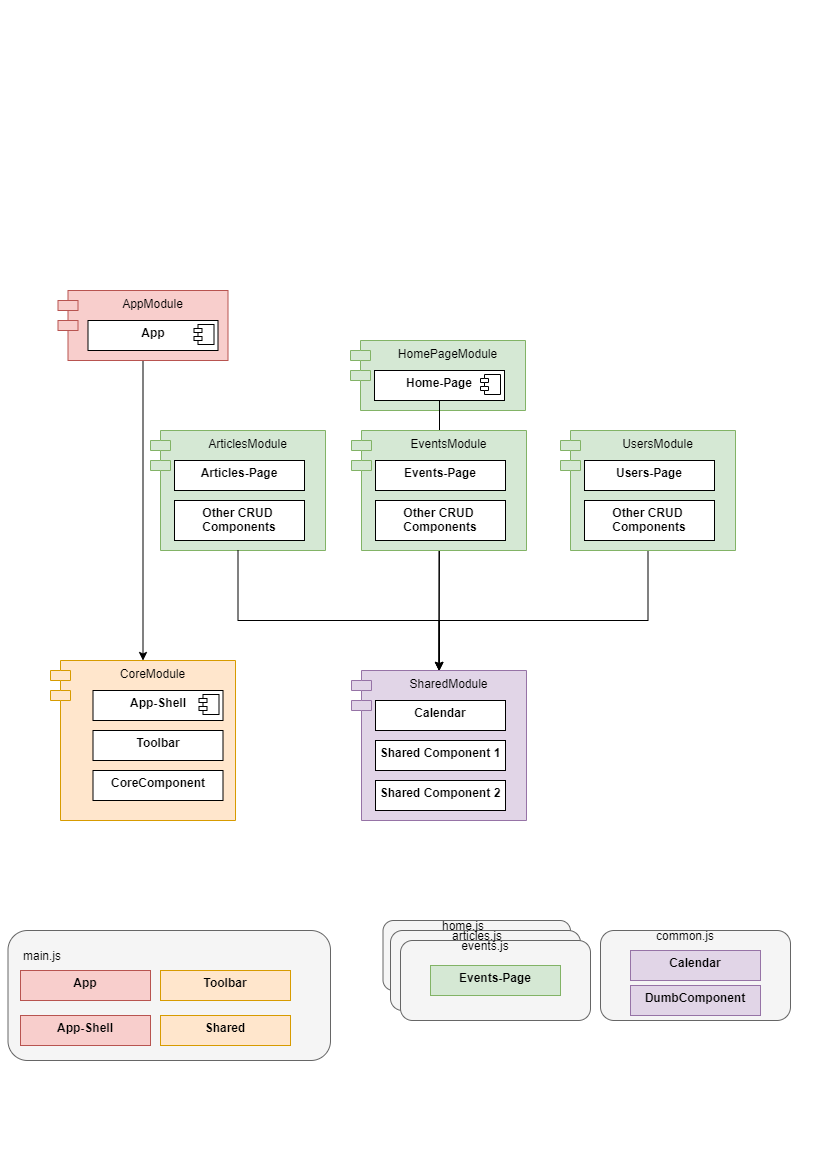

The diagram above was exported from draw.io. Its source (the exported page's mxGraphModel, read from the mxfile embedded in the PNG):
<mxGraphModel dx="1185" dy="721" grid="1" gridSize="10" guides="1" tooltips="1" connect="1" arrows="1" fold="1" page="1" pageScale="1" pageWidth="827" pageHeight="1169" math="0" shadow="0">
  <root>
    <mxCell id="xBtaJNn3XQAfBAoLO-n9-0" />
    <mxCell id="xBtaJNn3XQAfBAoLO-n9-1" parent="xBtaJNn3XQAfBAoLO-n9-0" />
    <mxCell id="xBtaJNn3XQAfBAoLO-n9-2" style="edgeStyle=orthogonalEdgeStyle;rounded=0;orthogonalLoop=1;jettySize=auto;html=1;" edge="1" parent="xBtaJNn3XQAfBAoLO-n9-1" source="xBtaJNn3XQAfBAoLO-n9-3" target="xBtaJNn3XQAfBAoLO-n9-24">
      <mxGeometry relative="1" as="geometry" />
    </mxCell>
    <mxCell id="xBtaJNn3XQAfBAoLO-n9-3" value="AppModule" style="shape=module;align=left;spacingLeft=20;align=center;verticalAlign=top;fillColor=#f8cecc;strokeColor=#b85450;" vertex="1" parent="xBtaJNn3XQAfBAoLO-n9-1">
      <mxGeometry x="57.5" y="290" width="170" height="70" as="geometry" />
    </mxCell>
    <mxCell id="xBtaJNn3XQAfBAoLO-n9-4" value="&lt;p style=&quot;margin: 0px ; margin-top: 6px ; text-align: center&quot;&gt;&lt;b&gt;App&lt;/b&gt;&lt;/p&gt;" style="align=left;overflow=fill;html=1;dropTarget=0;" vertex="1" parent="xBtaJNn3XQAfBAoLO-n9-1">
      <mxGeometry x="87.5" y="320" width="130" height="30" as="geometry" />
    </mxCell>
    <mxCell id="xBtaJNn3XQAfBAoLO-n9-5" value="" style="shape=component;jettyWidth=8;jettyHeight=4;" vertex="1" parent="xBtaJNn3XQAfBAoLO-n9-4">
      <mxGeometry x="1" width="20" height="20" relative="1" as="geometry">
        <mxPoint x="-24" y="4" as="offset" />
      </mxGeometry>
    </mxCell>
    <mxCell id="xBtaJNn3XQAfBAoLO-n9-6" value="" style="group" vertex="1" connectable="0" parent="xBtaJNn3XQAfBAoLO-n9-1">
      <mxGeometry x="350" y="340" width="175" height="70" as="geometry" />
    </mxCell>
    <mxCell id="xBtaJNn3XQAfBAoLO-n9-7" value="HomePageModule" style="shape=module;align=left;spacingLeft=20;align=center;verticalAlign=top;fillColor=#d5e8d4;strokeColor=#82b366;" vertex="1" parent="xBtaJNn3XQAfBAoLO-n9-6">
      <mxGeometry width="175" height="70" as="geometry" />
    </mxCell>
    <mxCell id="xBtaJNn3XQAfBAoLO-n9-8" value="&lt;p style=&quot;margin: 0px ; margin-top: 6px ; text-align: center&quot;&gt;&lt;b&gt;Home-Page&lt;/b&gt;&lt;/p&gt;" style="align=left;overflow=fill;html=1;dropTarget=0;" vertex="1" parent="xBtaJNn3XQAfBAoLO-n9-6">
      <mxGeometry x="24" y="30" width="130" height="30" as="geometry" />
    </mxCell>
    <mxCell id="xBtaJNn3XQAfBAoLO-n9-9" value="" style="shape=component;jettyWidth=8;jettyHeight=4;" vertex="1" parent="xBtaJNn3XQAfBAoLO-n9-8">
      <mxGeometry x="1" width="20" height="20" relative="1" as="geometry">
        <mxPoint x="-24" y="4" as="offset" />
      </mxGeometry>
    </mxCell>
    <mxCell id="xBtaJNn3XQAfBAoLO-n9-10" value="" style="group" vertex="1" connectable="0" parent="xBtaJNn3XQAfBAoLO-n9-1">
      <mxGeometry x="150" y="430" width="175" height="170" as="geometry" />
    </mxCell>
    <mxCell id="xBtaJNn3XQAfBAoLO-n9-11" value="ArticlesModule" style="shape=module;align=left;spacingLeft=20;align=center;verticalAlign=top;fillColor=#d5e8d4;strokeColor=#82b366;" vertex="1" parent="xBtaJNn3XQAfBAoLO-n9-10">
      <mxGeometry width="175" height="120" as="geometry" />
    </mxCell>
    <mxCell id="xBtaJNn3XQAfBAoLO-n9-12" value="&lt;p style=&quot;margin: 0px ; margin-top: 6px ; text-align: center&quot;&gt;&lt;b&gt;Articles-Page&lt;/b&gt;&lt;/p&gt;" style="align=left;overflow=fill;html=1;dropTarget=0;container=0;" vertex="1" parent="xBtaJNn3XQAfBAoLO-n9-10">
      <mxGeometry x="24" y="30" width="130" height="30" as="geometry" />
    </mxCell>
    <mxCell id="xBtaJNn3XQAfBAoLO-n9-32" value="&lt;p style=&quot;margin: 0px ; margin-top: 6px ; text-align: center&quot;&gt;&lt;b&gt;Other CRUD &lt;br&gt;Components&lt;/b&gt;&lt;/p&gt;" style="align=left;overflow=fill;html=1;dropTarget=0;" vertex="1" parent="xBtaJNn3XQAfBAoLO-n9-10">
      <mxGeometry x="24" y="70" width="130" height="40" as="geometry" />
    </mxCell>
    <mxCell id="xBtaJNn3XQAfBAoLO-n9-24" value="CoreModule" style="shape=module;align=left;spacingLeft=20;align=center;verticalAlign=top;fillColor=#ffe6cc;strokeColor=#d79b00;" vertex="1" parent="xBtaJNn3XQAfBAoLO-n9-1">
      <mxGeometry x="50" y="660" width="185" height="160" as="geometry" />
    </mxCell>
    <mxCell id="xBtaJNn3XQAfBAoLO-n9-25" value="&lt;p style=&quot;margin: 0px ; margin-top: 6px ; text-align: center&quot;&gt;&lt;b&gt;App-Shell&lt;/b&gt;&lt;/p&gt;" style="align=left;overflow=fill;html=1;dropTarget=0;container=0;" vertex="1" parent="xBtaJNn3XQAfBAoLO-n9-1">
      <mxGeometry x="92.5" y="690" width="130" height="30" as="geometry" />
    </mxCell>
    <mxCell id="xBtaJNn3XQAfBAoLO-n9-43" value="" style="rounded=1;whiteSpace=wrap;html=1;fillColor=#f5f5f5;strokeColor=#666666;fontColor=#333333;" vertex="1" parent="xBtaJNn3XQAfBAoLO-n9-1">
      <mxGeometry x="7.5" y="930" width="322.5" height="130" as="geometry" />
    </mxCell>
    <mxCell id="xBtaJNn3XQAfBAoLO-n9-44" value="main.js" style="text;html=1;strokeColor=none;fillColor=none;align=center;verticalAlign=middle;whiteSpace=wrap;rounded=0;" vertex="1" parent="xBtaJNn3XQAfBAoLO-n9-1">
      <mxGeometry x="12.5" y="940" width="60" height="30" as="geometry" />
    </mxCell>
    <mxCell id="xBtaJNn3XQAfBAoLO-n9-45" style="edgeStyle=orthogonalEdgeStyle;rounded=0;orthogonalLoop=1;jettySize=auto;html=1;entryX=0.5;entryY=0;entryDx=0;entryDy=0;" edge="1" parent="xBtaJNn3XQAfBAoLO-n9-1" source="xBtaJNn3XQAfBAoLO-n9-11" target="xBtaJNn3XQAfBAoLO-n9-28">
      <mxGeometry relative="1" as="geometry">
        <mxPoint x="238" y="610" as="sourcePoint" />
        <Array as="points">
          <mxPoint x="238" y="620" />
          <mxPoint x="439" y="620" />
        </Array>
      </mxGeometry>
    </mxCell>
    <mxCell id="xBtaJNn3XQAfBAoLO-n9-47" value="&lt;p style=&quot;margin: 0px ; margin-top: 6px ; text-align: center&quot;&gt;&lt;b&gt;Toolbar&lt;/b&gt;&lt;/p&gt;" style="align=left;overflow=fill;html=1;dropTarget=0;container=0;" vertex="1" parent="xBtaJNn3XQAfBAoLO-n9-1">
      <mxGeometry x="92.5" y="730" width="130" height="30" as="geometry" />
    </mxCell>
    <mxCell id="xBtaJNn3XQAfBAoLO-n9-49" value="&lt;p style=&quot;margin: 0px ; margin-top: 6px ; text-align: center&quot;&gt;&lt;b&gt;CoreComponent&lt;/b&gt;&lt;/p&gt;" style="align=left;overflow=fill;html=1;dropTarget=0;container=0;" vertex="1" parent="xBtaJNn3XQAfBAoLO-n9-1">
      <mxGeometry x="92.5" y="770" width="130" height="30" as="geometry" />
    </mxCell>
    <mxCell id="xBtaJNn3XQAfBAoLO-n9-54" value="&lt;p style=&quot;margin: 0px ; margin-top: 6px ; text-align: center&quot;&gt;&lt;b&gt;App&lt;/b&gt;&lt;/p&gt;" style="align=left;overflow=fill;html=1;dropTarget=0;fillColor=#f8cecc;strokeColor=#b85450;" vertex="1" parent="xBtaJNn3XQAfBAoLO-n9-1">
      <mxGeometry x="20" y="970" width="130" height="30" as="geometry" />
    </mxCell>
    <mxCell id="xBtaJNn3XQAfBAoLO-n9-55" value="&lt;p style=&quot;margin: 0px ; margin-top: 6px ; text-align: center&quot;&gt;&lt;b&gt;App-Shell&lt;/b&gt;&lt;/p&gt;" style="align=left;overflow=fill;html=1;dropTarget=0;fillColor=#f8cecc;strokeColor=#b85450;" vertex="1" parent="xBtaJNn3XQAfBAoLO-n9-1">
      <mxGeometry x="20" y="1015" width="130" height="30" as="geometry" />
    </mxCell>
    <mxCell id="xBtaJNn3XQAfBAoLO-n9-56" value="&lt;p style=&quot;margin: 0px ; margin-top: 6px ; text-align: center&quot;&gt;&lt;b&gt;Toolbar&lt;/b&gt;&lt;/p&gt;" style="align=left;overflow=fill;html=1;dropTarget=0;fillColor=#ffe6cc;strokeColor=#d79b00;" vertex="1" parent="xBtaJNn3XQAfBAoLO-n9-1">
      <mxGeometry x="160" y="970" width="130" height="30" as="geometry" />
    </mxCell>
    <mxCell id="xBtaJNn3XQAfBAoLO-n9-57" value="&lt;p style=&quot;margin: 0px ; margin-top: 6px ; text-align: center&quot;&gt;&lt;b&gt;Shared&lt;/b&gt;&lt;/p&gt;" style="align=left;overflow=fill;html=1;dropTarget=0;fillColor=#ffe6cc;strokeColor=#d79b00;" vertex="1" parent="xBtaJNn3XQAfBAoLO-n9-1">
      <mxGeometry x="160" y="1015" width="130" height="30" as="geometry" />
    </mxCell>
    <mxCell id="xBtaJNn3XQAfBAoLO-n9-58" value="" style="rounded=1;whiteSpace=wrap;html=1;fillColor=#f5f5f5;strokeColor=#666666;fontColor=#333333;" vertex="1" parent="xBtaJNn3XQAfBAoLO-n9-1">
      <mxGeometry x="382.5" y="920" width="187.5" height="70" as="geometry" />
    </mxCell>
    <mxCell id="xBtaJNn3XQAfBAoLO-n9-59" value="" style="rounded=1;whiteSpace=wrap;html=1;fillColor=#f5f5f5;strokeColor=#666666;fontColor=#333333;" vertex="1" parent="xBtaJNn3XQAfBAoLO-n9-1">
      <mxGeometry x="390" y="930" width="190" height="80" as="geometry" />
    </mxCell>
    <mxCell id="xBtaJNn3XQAfBAoLO-n9-60" value="" style="rounded=1;whiteSpace=wrap;html=1;fillColor=#f5f5f5;strokeColor=#666666;fontColor=#333333;" vertex="1" parent="xBtaJNn3XQAfBAoLO-n9-1">
      <mxGeometry x="400" y="940" width="190" height="80" as="geometry" />
    </mxCell>
    <mxCell id="xBtaJNn3XQAfBAoLO-n9-61" value="home.js" style="text;html=1;strokeColor=none;fillColor=none;align=center;verticalAlign=middle;whiteSpace=wrap;rounded=0;" vertex="1" parent="xBtaJNn3XQAfBAoLO-n9-1">
      <mxGeometry x="400" y="910" width="126" height="30" as="geometry" />
    </mxCell>
    <mxCell id="xBtaJNn3XQAfBAoLO-n9-62" value="articles.js" style="text;html=1;strokeColor=none;fillColor=none;align=center;verticalAlign=middle;whiteSpace=wrap;rounded=0;" vertex="1" parent="xBtaJNn3XQAfBAoLO-n9-1">
      <mxGeometry x="414" y="920" width="126" height="30" as="geometry" />
    </mxCell>
    <mxCell id="xBtaJNn3XQAfBAoLO-n9-63" value="events.js" style="text;html=1;strokeColor=none;fillColor=none;align=center;verticalAlign=middle;whiteSpace=wrap;rounded=0;" vertex="1" parent="xBtaJNn3XQAfBAoLO-n9-1">
      <mxGeometry x="422" y="930" width="126" height="30" as="geometry" />
    </mxCell>
    <mxCell id="xBtaJNn3XQAfBAoLO-n9-64" value="&lt;p style=&quot;margin: 0px ; margin-top: 6px ; text-align: center&quot;&gt;&lt;b&gt;Events-Page&lt;/b&gt;&lt;/p&gt;" style="align=left;overflow=fill;html=1;dropTarget=0;fillColor=#d5e8d4;strokeColor=#82b366;" vertex="1" parent="xBtaJNn3XQAfBAoLO-n9-1">
      <mxGeometry x="430" y="965" width="130" height="30" as="geometry" />
    </mxCell>
    <mxCell id="xBtaJNn3XQAfBAoLO-n9-65" value="" style="rounded=1;whiteSpace=wrap;html=1;fillColor=#f5f5f5;strokeColor=#666666;fontColor=#333333;" vertex="1" parent="xBtaJNn3XQAfBAoLO-n9-1">
      <mxGeometry x="600" y="930" width="190" height="90" as="geometry" />
    </mxCell>
    <mxCell id="xBtaJNn3XQAfBAoLO-n9-66" value="common.js" style="text;html=1;strokeColor=none;fillColor=none;align=center;verticalAlign=middle;whiteSpace=wrap;rounded=0;" vertex="1" parent="xBtaJNn3XQAfBAoLO-n9-1">
      <mxGeometry x="622" y="920" width="126" height="30" as="geometry" />
    </mxCell>
    <mxCell id="xBtaJNn3XQAfBAoLO-n9-67" value="&lt;p style=&quot;margin: 0px ; margin-top: 6px ; text-align: center&quot;&gt;&lt;b&gt;Calendar&lt;/b&gt;&lt;/p&gt;" style="align=left;overflow=fill;html=1;dropTarget=0;fillColor=#e1d5e7;strokeColor=#9673a6;" vertex="1" parent="xBtaJNn3XQAfBAoLO-n9-1">
      <mxGeometry x="630" y="950" width="130" height="30" as="geometry" />
    </mxCell>
    <mxCell id="xBtaJNn3XQAfBAoLO-n9-68" value="&lt;p style=&quot;margin: 0px ; margin-top: 6px ; text-align: center&quot;&gt;&lt;b&gt;DumbComponent&lt;/b&gt;&lt;/p&gt;" style="align=left;overflow=fill;html=1;dropTarget=0;fillColor=#e1d5e7;strokeColor=#9673a6;" vertex="1" parent="xBtaJNn3XQAfBAoLO-n9-1">
      <mxGeometry x="630" y="985" width="130" height="30" as="geometry" />
    </mxCell>
    <mxCell id="xBtaJNn3XQAfBAoLO-n9-26" value="" style="shape=component;jettyWidth=8;jettyHeight=4;" vertex="1" parent="xBtaJNn3XQAfBAoLO-n9-1">
      <mxGeometry x="198.5" y="694" width="20" height="20" as="geometry">
        <mxPoint x="-24" y="4" as="offset" />
      </mxGeometry>
    </mxCell>
    <mxCell id="xBtaJNn3XQAfBAoLO-n9-81" style="edgeStyle=orthogonalEdgeStyle;rounded=0;orthogonalLoop=1;jettySize=auto;html=1;" edge="1" parent="xBtaJNn3XQAfBAoLO-n9-1" source="xBtaJNn3XQAfBAoLO-n9-75" target="xBtaJNn3XQAfBAoLO-n9-28">
      <mxGeometry relative="1" as="geometry" />
    </mxCell>
    <mxCell id="xBtaJNn3XQAfBAoLO-n9-82" style="edgeStyle=orthogonalEdgeStyle;rounded=0;orthogonalLoop=1;jettySize=auto;html=1;exitX=0.5;exitY=1;exitDx=0;exitDy=0;" edge="1" parent="xBtaJNn3XQAfBAoLO-n9-1" source="xBtaJNn3XQAfBAoLO-n9-78" target="xBtaJNn3XQAfBAoLO-n9-28">
      <mxGeometry relative="1" as="geometry">
        <Array as="points">
          <mxPoint x="648" y="620" />
          <mxPoint x="439" y="620" />
        </Array>
      </mxGeometry>
    </mxCell>
    <mxCell id="xBtaJNn3XQAfBAoLO-n9-78" value="UsersModule" style="shape=module;align=left;spacingLeft=20;align=center;verticalAlign=top;fillColor=#d5e8d4;strokeColor=#82b366;" vertex="1" parent="xBtaJNn3XQAfBAoLO-n9-1">
      <mxGeometry x="560" y="430" width="175" height="120" as="geometry" />
    </mxCell>
    <mxCell id="xBtaJNn3XQAfBAoLO-n9-79" value="&lt;p style=&quot;margin: 0px ; margin-top: 6px ; text-align: center&quot;&gt;&lt;b&gt;Users-Page&lt;/b&gt;&lt;/p&gt;" style="align=left;overflow=fill;html=1;dropTarget=0;container=0;" vertex="1" parent="xBtaJNn3XQAfBAoLO-n9-1">
      <mxGeometry x="584" y="460" width="130" height="30" as="geometry" />
    </mxCell>
    <mxCell id="xBtaJNn3XQAfBAoLO-n9-84" style="edgeStyle=orthogonalEdgeStyle;rounded=0;orthogonalLoop=1;jettySize=auto;html=1;entryX=0.5;entryY=0;entryDx=0;entryDy=0;" edge="1" parent="xBtaJNn3XQAfBAoLO-n9-1" source="xBtaJNn3XQAfBAoLO-n9-8" target="xBtaJNn3XQAfBAoLO-n9-28">
      <mxGeometry relative="1" as="geometry" />
    </mxCell>
    <mxCell id="xBtaJNn3XQAfBAoLO-n9-80" value="&lt;p style=&quot;margin: 0px ; margin-top: 6px ; text-align: center&quot;&gt;&lt;b&gt;Other CRUD &lt;br&gt;Components&lt;/b&gt;&lt;/p&gt;" style="align=left;overflow=fill;html=1;dropTarget=0;" vertex="1" parent="xBtaJNn3XQAfBAoLO-n9-1">
      <mxGeometry x="584" y="500" width="130" height="40" as="geometry" />
    </mxCell>
    <mxCell id="xBtaJNn3XQAfBAoLO-n9-83" value="" style="group" vertex="1" connectable="0" parent="xBtaJNn3XQAfBAoLO-n9-1">
      <mxGeometry x="351" y="670" width="175" height="150" as="geometry" />
    </mxCell>
    <mxCell id="xBtaJNn3XQAfBAoLO-n9-28" value="SharedModule" style="shape=module;align=left;spacingLeft=20;align=center;verticalAlign=top;fillColor=#e1d5e7;strokeColor=#9673a6;" vertex="1" parent="xBtaJNn3XQAfBAoLO-n9-83">
      <mxGeometry width="175" height="150" as="geometry" />
    </mxCell>
    <mxCell id="xBtaJNn3XQAfBAoLO-n9-29" value="&lt;p style=&quot;margin: 0px ; margin-top: 6px ; text-align: center&quot;&gt;&lt;b&gt;Calendar&lt;/b&gt;&lt;/p&gt;" style="align=left;overflow=fill;html=1;dropTarget=0;container=0;" vertex="1" parent="xBtaJNn3XQAfBAoLO-n9-83">
      <mxGeometry x="24" y="30" width="130" height="30" as="geometry" />
    </mxCell>
    <mxCell id="xBtaJNn3XQAfBAoLO-n9-73" value="&lt;p style=&quot;margin: 0px ; margin-top: 6px ; text-align: center&quot;&gt;&lt;b&gt;Shared Component 1&lt;/b&gt;&lt;/p&gt;" style="align=left;overflow=fill;html=1;dropTarget=0;container=0;" vertex="1" parent="xBtaJNn3XQAfBAoLO-n9-83">
      <mxGeometry x="24" y="70" width="130" height="30" as="geometry" />
    </mxCell>
    <mxCell id="xBtaJNn3XQAfBAoLO-n9-74" value="&lt;p style=&quot;margin: 0px ; margin-top: 6px ; text-align: center&quot;&gt;&lt;b&gt;Shared Component 2&lt;/b&gt;&lt;/p&gt;" style="align=left;overflow=fill;html=1;dropTarget=0;container=0;" vertex="1" parent="xBtaJNn3XQAfBAoLO-n9-83">
      <mxGeometry x="24" y="110" width="130" height="30" as="geometry" />
    </mxCell>
    <mxCell id="xBtaJNn3XQAfBAoLO-n9-75" value="EventsModule" style="shape=module;align=left;spacingLeft=20;align=center;verticalAlign=top;fillColor=#d5e8d4;strokeColor=#82b366;" vertex="1" parent="xBtaJNn3XQAfBAoLO-n9-1">
      <mxGeometry x="351" y="430" width="175" height="120" as="geometry" />
    </mxCell>
    <mxCell id="xBtaJNn3XQAfBAoLO-n9-76" value="&lt;p style=&quot;margin: 0px ; margin-top: 6px ; text-align: center&quot;&gt;&lt;b&gt;Events-Page&lt;/b&gt;&lt;/p&gt;" style="align=left;overflow=fill;html=1;dropTarget=0;container=0;" vertex="1" parent="xBtaJNn3XQAfBAoLO-n9-1">
      <mxGeometry x="375" y="460" width="130" height="30" as="geometry" />
    </mxCell>
    <mxCell id="xBtaJNn3XQAfBAoLO-n9-77" value="&lt;p style=&quot;margin: 0px ; margin-top: 6px ; text-align: center&quot;&gt;&lt;b&gt;Other CRUD &lt;br&gt;Components&lt;/b&gt;&lt;/p&gt;" style="align=left;overflow=fill;html=1;dropTarget=0;" vertex="1" parent="xBtaJNn3XQAfBAoLO-n9-1">
      <mxGeometry x="375" y="500" width="130" height="40" as="geometry" />
    </mxCell>
  </root>
</mxGraphModel>